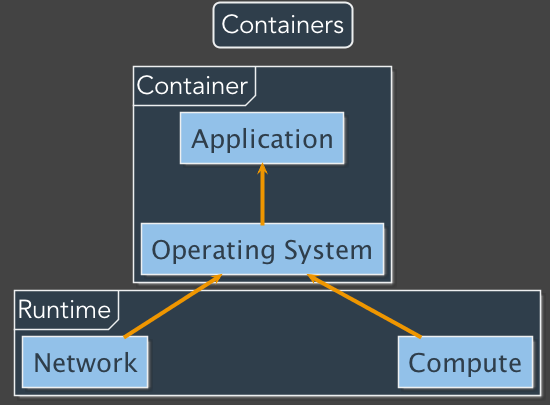

The diagram above was rendered by PlantUML. Its source (embedded in the PNG):
@startuml
skinparam backgroundColor #434343
skinparam defaultFontName Avenir
skinparam defaultFontColor #FFFFFF
skinparam defaultFontSize 26 
skinparam ArrowColor #ef9600
skinparam ArrowFontSize 22
skinparam ArrowThickness 4

skinparam SequenceLifeLineBorderColor DeepSkyBlue
skinparam SequenceLifeLineBackgroundColor DeepSkyBlue
skinparam SequenceLifeLineBorderThickness 4
skinparam SequenceArrowThickness 4 
skinparam SwimlaneBorderThickness 4

skinparam ActorBackgroundColor #92c1e9
skinparam ActorBorderColor #edeff0

skinparam ParticipantBackgroundColor #92c1e9
skinparam ParticipantBorderColor #edeff0
skinparam ParticipantFontColor #2f3e4b

skinparam CollectionsBackgroundColor #92c1e9
skinparam CollectionsBorderColor #edeff0
skinparam CollectionsFontColor #2f3e4b

skinparam DatabaseBackgroundColor #92c1e9
skinparam DatabaseBorderColor #edeff0
skinparam DatabaseFontColor #2f3e4b


skinparam NoteBackgroundColor #2f3e4b
skinparam NoteBorderColor #edeff0
skinparam NoteFontSize 20

skinparam CloudBackgroundColor #92c1e9
skinparam CloudBorderColor #edeff0
skinparam CloudFontColor #2f3e4b

skinparam NodeBackgroundColor #92c1e9
skinparam NodeBorderColor #edeff0
skinparam NodeFontColor #2f3e4b

skinparam AgentBackgroundColor #92c1e9
skinparam AgentBorderColor #edeff0
skinparam AgentFontColor #2f3e4b
skinparam AgentFontName "Avenir Bold"

skinparam FrameBackgroundColor #2f3e4b
skinparam FrameBorderColor #edeff0

skinparam titleBorderRoundcorner 15
skinparam titleBorderThickness 2
skinparam titleBackgroundColor #2f3e4b
skinparam titleBorderColor #edeff0

title Containers

skinparam nodesep 250

frame Container {
    agent Application
    agent "Operating System" as OSS
}
frame Runtime {
    agent Compute
    agent Network
}

Application <-- OSS 
OSS <-- Compute
OSS <-- Network
@enduml